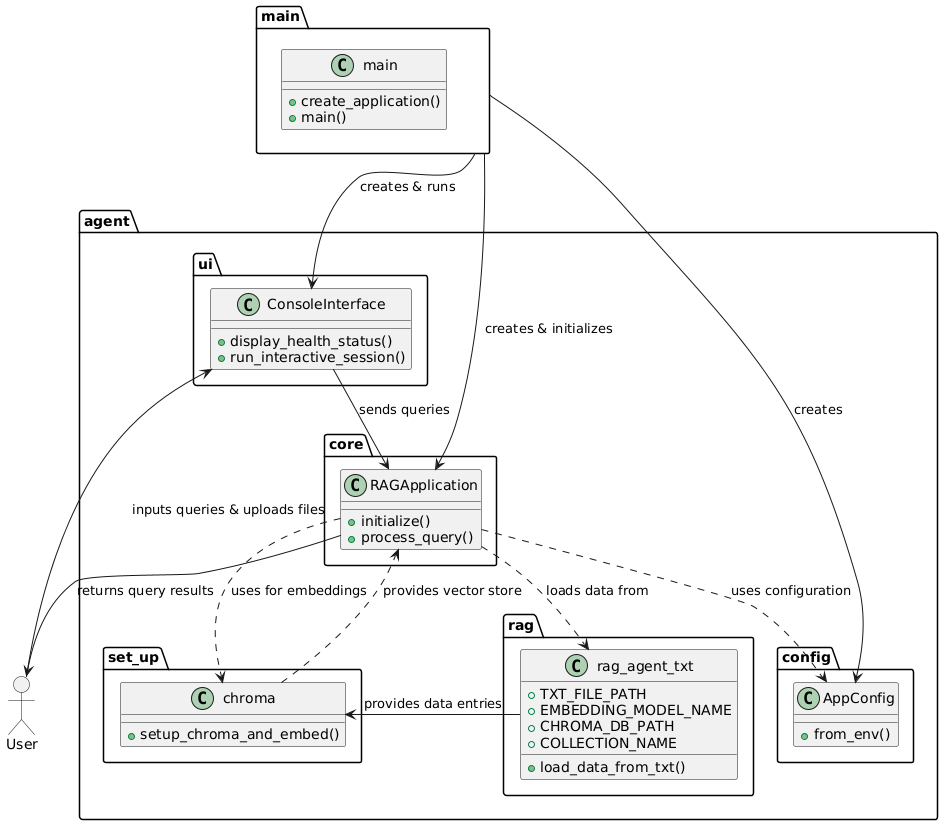

The diagram above was rendered by PlantUML. Its source (embedded in the PNG):
@startuml
allowmixing

package "agent.config" {
  class AppConfig {
    +from_env()
  }
}

package "agent.core" {
  class RAGApplication {
    +initialize()
    +process_query()
  }
}

package "agent.ui" {
  class ConsoleInterface {
    +display_health_status()
    +run_interactive_session()
  }
}

package "agent.set_up" {
  class "chroma" {
    +setup_chroma_and_embed()
  }
}

package "agent.rag" {
  class "rag_agent_txt" {
    +load_data_from_txt()
    +TXT_FILE_PATH
    +EMBEDDING_MODEL_NAME
    +CHROMA_DB_PATH
    +COLLECTION_NAME
  }
}

package "main" {
  class "main" {
    +create_application()
    +main()
  }
}

' Relationships and data flow
main --> AppConfig : creates
main --> RAGApplication : creates & initializes
main --> ConsoleInterface : creates & runs

RAGApplication ..> AppConfig : uses configuration
RAGApplication ..> "chroma" : uses for embeddings
RAGApplication ..> "rag_agent_txt" : loads data from

ConsoleInterface --> RAGApplication : sends queries

' Data flow
actor User
User --> ConsoleInterface : inputs queries & uploads files
"rag_agent_txt" --> "chroma" : provides data entries
"chroma" ..> RAGApplication : provides vector store
RAGApplication --> User : returns query results
@enduml